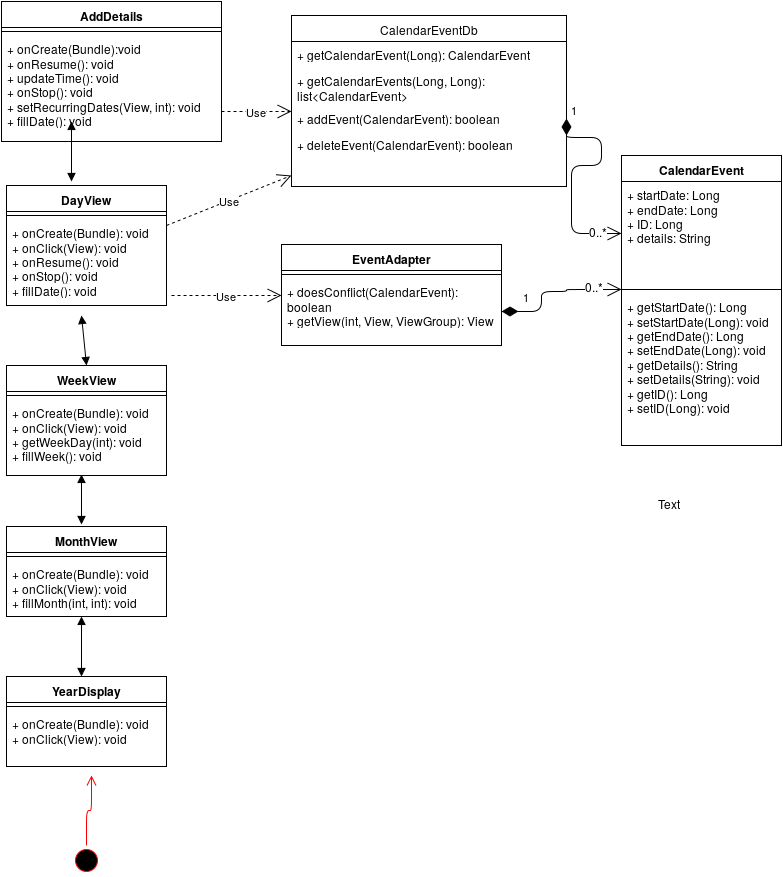

The diagram above was exported from draw.io. Its source (the exported page's mxGraphModel, read from the mxfile embedded in the PNG):
<mxGraphModel dx="1430" dy="890" grid="1" gridSize="10" guides="1" tooltips="1" connect="1" arrows="1" fold="1" page="1" pageScale="1" pageWidth="850" pageHeight="1100" background="#ffffff" math="0" shadow="0">
  <root>
    <mxCell id="0" />
    <mxCell id="1" parent="0" />
    <mxCell id="2" value="CalendarEvent" style="swimlane;html=1;fontStyle=1;align=center;verticalAlign=top;childLayout=stackLayout;horizontal=1;startSize=26;horizontalStack=0;resizeParent=1;resizeLast=0;collapsible=1;marginBottom=0;swimlaneFillColor=#ffffff;" parent="1" vertex="1">
      <mxGeometry x="630" y="260" width="160" height="290" as="geometry" />
    </mxCell>
    <mxCell id="3" value="+ startDate: Long&lt;br&gt;+ endDate: Long&lt;br&gt;+ ID: Long&lt;br&gt;+ details: String&lt;br&gt;&lt;br&gt;" style="text;html=1;strokeColor=none;fillColor=none;align=left;verticalAlign=top;spacingLeft=4;spacingRight=4;whiteSpace=wrap;overflow=hidden;rotatable=0;points=[[0,0.5],[1,0.5]];portConstraint=eastwest;" parent="2" vertex="1">
      <mxGeometry y="26" width="160" height="104" as="geometry" />
    </mxCell>
    <mxCell id="4" value="" style="line;html=1;strokeWidth=1;fillColor=none;align=left;verticalAlign=middle;spacingTop=-1;spacingLeft=3;spacingRight=3;rotatable=0;labelPosition=right;points=[];portConstraint=eastwest;" parent="2" vertex="1">
      <mxGeometry y="130" width="160" height="8" as="geometry" />
    </mxCell>
    <mxCell id="5" value="+ getStartDate(): Long&lt;br&gt;+ setStartDate(Long): void&lt;br&gt;+ getEndDate(): Long&lt;br&gt;+ setEndDate(Long): void&lt;br&gt;+ getDetails(): String&lt;br&gt;+ setDetails(String): void&lt;br&gt;+ getID(): Long&lt;br&gt;+ setID(Long): void&lt;br&gt;&lt;br&gt;" style="text;html=1;strokeColor=none;fillColor=none;align=left;verticalAlign=top;spacingLeft=4;spacingRight=4;whiteSpace=wrap;overflow=hidden;rotatable=0;points=[[0,0.5],[1,0.5]];portConstraint=eastwest;" parent="2" vertex="1">
      <mxGeometry y="138" width="160" height="152" as="geometry" />
    </mxCell>
    <mxCell id="6" value="CalendarEventDb" style="swimlane;html=1;fontStyle=0;childLayout=stackLayout;horizontal=1;startSize=26;fillColor=none;horizontalStack=0;resizeParent=1;resizeLast=0;collapsible=1;marginBottom=0;swimlaneFillColor=#ffffff;" parent="1" vertex="1">
      <mxGeometry x="300" y="120" width="275" height="171" as="geometry" />
    </mxCell>
    <mxCell id="7" value="+ getCalendarEvent(Long): CalendarEvent&lt;br&gt;" style="text;html=1;strokeColor=none;fillColor=none;align=left;verticalAlign=top;spacingLeft=4;spacingRight=4;whiteSpace=wrap;overflow=hidden;rotatable=0;points=[[0,0.5],[1,0.5]];portConstraint=eastwest;" parent="6" vertex="1">
      <mxGeometry y="26" width="275" height="26" as="geometry" />
    </mxCell>
    <mxCell id="8" value="+ getCalendarEvents(Long, Long): list&amp;lt;CalendarEvent&amp;gt;&lt;br&gt;" style="text;html=1;strokeColor=none;fillColor=none;align=left;verticalAlign=top;spacingLeft=4;spacingRight=4;whiteSpace=wrap;overflow=hidden;rotatable=0;points=[[0,0.5],[1,0.5]];portConstraint=eastwest;" parent="6" vertex="1">
      <mxGeometry y="52" width="275" height="38" as="geometry" />
    </mxCell>
    <mxCell id="9" value="+ addEvent(CalendarEvent): boolean&lt;br&gt;" style="text;html=1;strokeColor=none;fillColor=none;align=left;verticalAlign=top;spacingLeft=4;spacingRight=4;whiteSpace=wrap;overflow=hidden;rotatable=0;points=[[0,0.5],[1,0.5]];portConstraint=eastwest;" parent="6" vertex="1">
      <mxGeometry y="90" width="275" height="26" as="geometry" />
    </mxCell>
    <mxCell id="10" value="+ deleteEvent(CalendarEvent): boolean&lt;br&gt;" style="text;html=1;strokeColor=none;fillColor=none;align=left;verticalAlign=top;spacingLeft=4;spacingRight=4;whiteSpace=wrap;overflow=hidden;rotatable=0;points=[[0,0.5],[1,0.5]];portConstraint=eastwest;" parent="6" vertex="1">
      <mxGeometry y="116" width="275" height="26" as="geometry" />
    </mxCell>
    <mxCell id="19" value="1" style="endArrow=open;html=1;endSize=12;startArrow=diamondThin;startSize=14;startFill=1;edgeStyle=orthogonalEdgeStyle;align=left;verticalAlign=bottom;exitX=1;exitY=0.5;" parent="1" edge="1" source="55">
      <mxGeometry x="-0.3521" y="20" relative="1" as="geometry">
        <mxPoint x="500" y="394" as="sourcePoint" />
        <mxPoint x="630" y="394" as="targetPoint" />
        <Array as="points">
          <mxPoint x="550" y="416" />
          <mxPoint x="550" y="396" />
          <mxPoint x="575" y="396" />
          <mxPoint x="575" y="394" />
        </Array>
        <mxPoint as="offset" />
      </mxGeometry>
    </mxCell>
    <mxCell id="21" value="0..*" style="text;html=1;resizable=0;points=[];align=center;verticalAlign=middle;labelBackgroundColor=#ffffff;" parent="19" vertex="1" connectable="0">
      <mxGeometry x="0.8" y="1" relative="1" as="geometry">
        <mxPoint x="-14" y="-3" as="offset" />
      </mxGeometry>
    </mxCell>
    <mxCell id="20" value="Use" style="endArrow=open;endSize=12;dashed=1;html=1;" parent="1" edge="1">
      <mxGeometry width="160" relative="1" as="geometry">
        <mxPoint x="180" y="400" as="sourcePoint" />
        <mxPoint x="290" y="400" as="targetPoint" />
      </mxGeometry>
    </mxCell>
    <mxCell id="22" value="1" style="endArrow=open;html=1;endSize=12;startArrow=diamondThin;startSize=14;startFill=1;edgeStyle=orthogonalEdgeStyle;align=left;verticalAlign=bottom;exitX=1;exitY=0.5;" parent="1" target="3" edge="1" source="9">
      <mxGeometry x="-1" y="3" relative="1" as="geometry">
        <mxPoint x="530" y="290" as="sourcePoint" />
        <mxPoint x="690" y="290" as="targetPoint" />
        <Array as="points">
          <mxPoint x="610" y="242" />
          <mxPoint x="610" y="270" />
          <mxPoint x="580" y="270" />
          <mxPoint x="580" y="338" />
        </Array>
      </mxGeometry>
    </mxCell>
    <mxCell id="23" value="0..*" style="text;html=1;resizable=0;points=[];align=center;verticalAlign=middle;labelBackgroundColor=#ffffff;" parent="22" vertex="1" connectable="0">
      <mxGeometry x="0.8378" y="3" relative="1" as="geometry">
        <mxPoint x="-5" as="offset" />
      </mxGeometry>
    </mxCell>
    <mxCell id="26" value="" style="ellipse;html=1;shape=startState;fillColor=#000000;strokeColor=#ff0000;" parent="1" vertex="1">
      <mxGeometry x="80" y="950" width="30" height="30" as="geometry" />
    </mxCell>
    <mxCell id="27" value="" style="edgeStyle=orthogonalEdgeStyle;html=1;verticalAlign=bottom;endArrow=open;endSize=8;strokeColor=#ff0000;" parent="1" source="26" edge="1">
      <mxGeometry relative="1" as="geometry">
        <mxPoint x="100" y="880" as="targetPoint" />
      </mxGeometry>
    </mxCell>
    <mxCell id="28" value="" style="endArrow=block;startArrow=block;endFill=1;startFill=1;html=1;" parent="1" edge="1">
      <mxGeometry width="160" relative="1" as="geometry">
        <mxPoint x="90" y="781" as="sourcePoint" />
        <mxPoint x="90" y="721" as="targetPoint" />
      </mxGeometry>
    </mxCell>
    <mxCell id="29" value="" style="endArrow=block;startArrow=block;endFill=1;startFill=1;html=1;exitX=0.5;exitY=0;" parent="1" edge="1" source="40">
      <mxGeometry width="160" relative="1" as="geometry">
        <mxPoint x="90" y="480" as="sourcePoint" />
        <mxPoint x="90" y="420" as="targetPoint" />
      </mxGeometry>
    </mxCell>
    <mxCell id="30" value="" style="endArrow=block;startArrow=block;endFill=1;startFill=1;html=1;" parent="1" edge="1">
      <mxGeometry width="160" relative="1" as="geometry">
        <mxPoint x="90" y="629" as="sourcePoint" />
        <mxPoint x="90" y="579" as="targetPoint" />
      </mxGeometry>
    </mxCell>
    <mxCell id="32" value="DayView" style="swimlane;html=1;fontStyle=1;align=center;verticalAlign=top;childLayout=stackLayout;horizontal=1;startSize=26;horizontalStack=0;resizeParent=1;resizeLast=0;collapsible=1;marginBottom=0;swimlaneFillColor=#ffffff;" vertex="1" parent="1">
      <mxGeometry x="15" y="290" width="160" height="120" as="geometry" />
    </mxCell>
    <mxCell id="34" value="" style="line;html=1;strokeWidth=1;fillColor=none;align=left;verticalAlign=middle;spacingTop=-1;spacingLeft=3;spacingRight=3;rotatable=0;labelPosition=right;points=[];portConstraint=eastwest;" vertex="1" parent="32">
      <mxGeometry y="26" width="160" height="8" as="geometry" />
    </mxCell>
    <mxCell id="35" value="+ onCreate(Bundle): void&lt;br&gt;+ onClick(View): void&lt;br&gt;+ onResume(): void&lt;br&gt;+ onStop(): void&lt;br&gt;+ fillDate(): void&lt;br&gt;" style="text;html=1;strokeColor=none;fillColor=none;align=left;verticalAlign=top;spacingLeft=4;spacingRight=4;whiteSpace=wrap;overflow=hidden;rotatable=0;points=[[0,0.5],[1,0.5]];portConstraint=eastwest;" vertex="1" parent="32">
      <mxGeometry y="34" width="160" height="76" as="geometry" />
    </mxCell>
    <mxCell id="36" value="AddDetails" style="swimlane;html=1;fontStyle=1;align=center;verticalAlign=top;childLayout=stackLayout;horizontal=1;startSize=26;horizontalStack=0;resizeParent=1;resizeLast=0;collapsible=1;marginBottom=0;swimlaneFillColor=#ffffff;" vertex="1" parent="1">
      <mxGeometry x="10" y="106" width="220" height="140" as="geometry" />
    </mxCell>
    <mxCell id="38" value="" style="line;html=1;strokeWidth=1;fillColor=none;align=left;verticalAlign=middle;spacingTop=-1;spacingLeft=3;spacingRight=3;rotatable=0;labelPosition=right;points=[];portConstraint=eastwest;" vertex="1" parent="36">
      <mxGeometry y="26" width="220" height="8" as="geometry" />
    </mxCell>
    <mxCell id="39" value="+ onCreate(Bundle):void&lt;br&gt;+ onResume(): void&lt;br&gt;+ updateTime(): void&lt;br&gt;+ onStop(): void&lt;br&gt;+ setRecurringDates(View, int): void&lt;br&gt;+ fillDate(): void&lt;br&gt;" style="text;html=1;strokeColor=none;fillColor=none;align=left;verticalAlign=top;spacingLeft=4;spacingRight=4;whiteSpace=wrap;overflow=hidden;rotatable=0;points=[[0,0.5],[1,0.5]];portConstraint=eastwest;" vertex="1" parent="36">
      <mxGeometry y="34" width="220" height="106" as="geometry" />
    </mxCell>
    <mxCell id="40" value="WeekView" style="swimlane;html=1;fontStyle=1;align=center;verticalAlign=top;childLayout=stackLayout;horizontal=1;startSize=26;horizontalStack=0;resizeParent=1;resizeLast=0;collapsible=1;marginBottom=0;swimlaneFillColor=#ffffff;" vertex="1" parent="1">
      <mxGeometry x="15" y="470" width="160" height="110" as="geometry" />
    </mxCell>
    <mxCell id="42" value="" style="line;html=1;strokeWidth=1;fillColor=none;align=left;verticalAlign=middle;spacingTop=-1;spacingLeft=3;spacingRight=3;rotatable=0;labelPosition=right;points=[];portConstraint=eastwest;" vertex="1" parent="40">
      <mxGeometry y="26" width="160" height="8" as="geometry" />
    </mxCell>
    <mxCell id="43" value="+ onCreate(Bundle): void&lt;br&gt;+ onClick(View): void&lt;br&gt;+ getWeekDay(int): void&lt;br&gt;+ fillWeek(): void&lt;br&gt;" style="text;html=1;strokeColor=none;fillColor=none;align=left;verticalAlign=top;spacingLeft=4;spacingRight=4;whiteSpace=wrap;overflow=hidden;rotatable=0;points=[[0,0.5],[1,0.5]];portConstraint=eastwest;" vertex="1" parent="40">
      <mxGeometry y="34" width="160" height="76" as="geometry" />
    </mxCell>
    <mxCell id="44" value="MonthView" style="swimlane;html=1;fontStyle=1;align=center;verticalAlign=top;childLayout=stackLayout;horizontal=1;startSize=26;horizontalStack=0;resizeParent=1;resizeLast=0;collapsible=1;marginBottom=0;swimlaneFillColor=#ffffff;" vertex="1" parent="1">
      <mxGeometry x="15" y="631" width="160" height="90" as="geometry" />
    </mxCell>
    <mxCell id="46" value="" style="line;html=1;strokeWidth=1;fillColor=none;align=left;verticalAlign=middle;spacingTop=-1;spacingLeft=3;spacingRight=3;rotatable=0;labelPosition=right;points=[];portConstraint=eastwest;" vertex="1" parent="44">
      <mxGeometry y="26" width="160" height="8" as="geometry" />
    </mxCell>
    <mxCell id="47" value="+ onCreate(Bundle): void&lt;br&gt;+ onClick(View): void&lt;br&gt;+ fillMonth(int, int): void&lt;br&gt;" style="text;html=1;strokeColor=none;fillColor=none;align=left;verticalAlign=top;spacingLeft=4;spacingRight=4;whiteSpace=wrap;overflow=hidden;rotatable=0;points=[[0,0.5],[1,0.5]];portConstraint=eastwest;" vertex="1" parent="44">
      <mxGeometry y="34" width="160" height="56" as="geometry" />
    </mxCell>
    <mxCell id="48" value="YearDisplay" style="swimlane;html=1;fontStyle=1;align=center;verticalAlign=top;childLayout=stackLayout;horizontal=1;startSize=26;horizontalStack=0;resizeParent=1;resizeLast=0;collapsible=1;marginBottom=0;swimlaneFillColor=#ffffff;" vertex="1" parent="1">
      <mxGeometry x="15" y="781" width="160" height="90" as="geometry" />
    </mxCell>
    <mxCell id="50" value="" style="line;html=1;strokeWidth=1;fillColor=none;align=left;verticalAlign=middle;spacingTop=-1;spacingLeft=3;spacingRight=3;rotatable=0;labelPosition=right;points=[];portConstraint=eastwest;" vertex="1" parent="48">
      <mxGeometry y="26" width="160" height="8" as="geometry" />
    </mxCell>
    <mxCell id="51" value="+ onCreate(Bundle): void&lt;br&gt;+ onClick(View): void&lt;br&gt;" style="text;html=1;strokeColor=none;fillColor=none;align=left;verticalAlign=top;spacingLeft=4;spacingRight=4;whiteSpace=wrap;overflow=hidden;rotatable=0;points=[[0,0.5],[1,0.5]];portConstraint=eastwest;" vertex="1" parent="48">
      <mxGeometry y="34" width="160" height="46" as="geometry" />
    </mxCell>
    <mxCell id="52" value="EventAdapter" style="swimlane;html=1;fontStyle=1;align=center;verticalAlign=top;childLayout=stackLayout;horizontal=1;startSize=26;horizontalStack=0;resizeParent=1;resizeLast=0;collapsible=1;marginBottom=0;swimlaneFillColor=#ffffff;" vertex="1" parent="1">
      <mxGeometry x="290" y="349" width="220" height="101" as="geometry" />
    </mxCell>
    <mxCell id="54" value="" style="line;html=1;strokeWidth=1;fillColor=none;align=left;verticalAlign=middle;spacingTop=-1;spacingLeft=3;spacingRight=3;rotatable=0;labelPosition=right;points=[];portConstraint=eastwest;" vertex="1" parent="52">
      <mxGeometry y="26" width="220" height="8" as="geometry" />
    </mxCell>
    <mxCell id="55" value="+ doesConflict(CalendarEvent): boolean&lt;br&gt;+ getView(int, View, ViewGroup): View&lt;br&gt;" style="text;html=1;strokeColor=none;fillColor=none;align=left;verticalAlign=top;spacingLeft=4;spacingRight=4;whiteSpace=wrap;overflow=hidden;rotatable=0;points=[[0,0.5],[1,0.5]];portConstraint=eastwest;" vertex="1" parent="52">
      <mxGeometry y="34" width="220" height="66" as="geometry" />
    </mxCell>
    <mxCell id="56" value="" style="endArrow=block;startArrow=block;endFill=1;startFill=1;html=1;" edge="1" parent="1">
      <mxGeometry x="80" y="226" width="160" as="geometry">
        <mxPoint x="80" y="286" as="sourcePoint" />
        <mxPoint x="80" y="226" as="targetPoint" />
      </mxGeometry>
    </mxCell>
    <mxCell id="58" value="Use" style="endArrow=open;endSize=12;dashed=1;html=1;" edge="1" parent="1">
      <mxGeometry x="230" y="216" width="160" as="geometry">
        <mxPoint x="230" y="216" as="sourcePoint" />
        <mxPoint x="300" y="216" as="targetPoint" />
      </mxGeometry>
    </mxCell>
    <mxCell id="59" value="Use" style="endArrow=open;endSize=12;dashed=1;html=1;" edge="1" parent="1">
      <mxGeometry x="175" y="330" width="160" as="geometry">
        <mxPoint x="175" y="330" as="sourcePoint" />
        <mxPoint x="300" y="280" as="targetPoint" />
      </mxGeometry>
    </mxCell>
    <mxCell id="60" value="Text" style="text;html=1;resizable=0;points=[];autosize=1;align=left;verticalAlign=top;spacingTop=-4;" vertex="1" parent="1">
      <mxGeometry x="665" y="599" width="40" height="20" as="geometry" />
    </mxCell>
  </root>
</mxGraphModel>